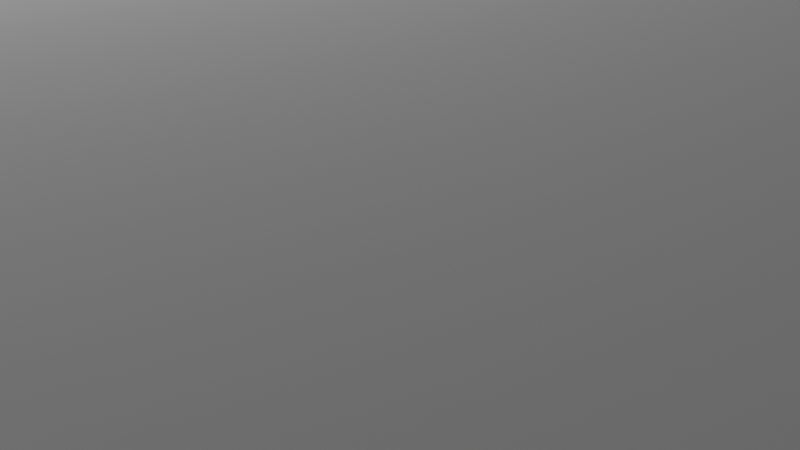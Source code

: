 # Source: room.blend  (saved by Blender 2.93.21; exported with 4.5.12 LTS)
import bpy
from mathutils import Matrix  # noqa: F401  (used for matrix-valued properties, if any)

bpy.ops.wm.read_factory_settings(use_empty=True)
scene = bpy.context.scene
scene.name = 'Scene'

# ---- collections
col_collection = bpy.data.collections.new('Collection'); scene.collection.children.link(col_collection)

# ---- images (referenced by path relative to the original .blend; pixels are not part of the script)
import os
ASSET_DIR = os.environ.get("B2B_ASSET_DIR", "")  # directory of the original .blend (textures are referenced by path, not embedded)
HERE = os.path.dirname(os.path.abspath(__file__))  # packed textures are extracted next to this script under _unpacked/

def load_image(name, relpath, width, height, colorspace="sRGB"):
    """Load a texture the original file referenced (path relative to the .blend, or extracted next to this script)."""
    p = next((c for c in (os.path.join(HERE, relpath), os.path.join(ASSET_DIR, relpath)) if relpath and os.path.exists(c)), "")
    if p:
        img = bpy.data.images.load(p, check_existing=True)
        img.name = name
    else:  # same state as the original file: an image datablock whose file is absent (Cycles renders it pink)
        img = bpy.data.images.new(name, width, height)
        img.source = "FILE"
        img.filepath = "//" + (relpath or name)
    img.colorspace_settings.name = colorspace
    return img
img_factory_wall_jpg = load_image('factory-wall.jpg', 'factory-wall.jpg', 1024, 1024, 'sRGB')
img_cement_jpg = load_image('cement.jpg', 'cement.jpg', 1024, 1024, 'sRGB')

# ---- materials (node trees are filled in below, after node groups)
mat_material = bpy.data.materials.new('Material')
mat_material.alpha_threshold = 0.0
mat_material.use_transparent_shadow = False
mat_material.line_color = (0.0, 0.0, 0.0, 1.0)
mat_material_002 = bpy.data.materials.new('Material.002')
mat_material_002.use_transparent_shadow = False
mat_material_001 = bpy.data.materials.new('Material.001')
mat_material_001.use_transparent_shadow = False

# ---- material node trees
mat_material.use_nodes = True; mat_material.node_tree.nodes.clear()
_N = mat_material.node_tree.nodes; _L = mat_material.node_tree.links
n0 = _N.new('ShaderNodeOutputMaterial'); n0.name = 'Material Output'; n0.location = (300, 300)
n1 = _N.new('ShaderNodeBsdfPrincipled'); n1.name = 'Principled BSDF'; n1.location = (10, 300)
n1.distribution = 'GGX'
n1.subsurface_method = 'BURLEY'
n1.inputs[0].default_value = (0.8, 0.1234, 0.1394, 1.0)
n1.inputs[2].default_value = 0.4
n1.inputs[3].default_value = 1.45
n1.inputs[27].default_value = (0.0, 0.0, 0.0, 1.0)
n1.inputs[28].default_value = 1.0
_L.new(n1.outputs[0], n0.inputs[0])
n0.is_active_output = True
mat_material_002.use_nodes = True; mat_material_002.node_tree.nodes.clear()
_N = mat_material_002.node_tree.nodes; _L = mat_material_002.node_tree.links
n0 = _N.new('ShaderNodeBsdfPrincipled'); n0.name = 'Principled BSDF'; n0.location = (10, 300)
n0.distribution = 'GGX'
n0.subsurface_method = 'BURLEY'
n0.inputs[3].default_value = 1.45
n0.inputs[27].default_value = (0.0, 0.0, 0.0, 1.0)
n0.inputs[28].default_value = 1.0
n1 = _N.new('ShaderNodeOutputMaterial'); n1.name = 'Material Output'; n1.location = (300, 300)
n2 = _N.new('ShaderNodeTexImage'); n2.name = 'Image Texture'; n2.location = (-280, 280)
n2.image = img_factory_wall_jpg
_L.new(n0.outputs[0], n1.inputs[0])
_L.new(n2.outputs[0], n0.inputs[0])
n1.is_active_output = True
mat_material_001.use_nodes = True; mat_material_001.node_tree.nodes.clear()
_N = mat_material_001.node_tree.nodes; _L = mat_material_001.node_tree.links
n0 = _N.new('ShaderNodeBsdfPrincipled'); n0.name = 'Principled BSDF'; n0.location = (10, 300)
n0.distribution = 'GGX'
n0.subsurface_method = 'BURLEY'
n0.inputs[3].default_value = 1.45
n0.inputs[27].default_value = (0.0, 0.0, 0.0, 1.0)
n0.inputs[28].default_value = 1.0
n1 = _N.new('ShaderNodeOutputMaterial'); n1.name = 'Material Output'; n1.location = (300, 300)
n2 = _N.new('ShaderNodeTexImage'); n2.name = 'Image Texture'; n2.location = (-180, 300)
n2.image = img_cement_jpg
_L.new(n0.outputs[0], n1.inputs[0])
_L.new(n2.outputs[0], n0.inputs[0])
n1.is_active_output = True

# ---- world
world_world = bpy.data.worlds.new('World'); scene.world = world_world
world_world.use_nodes = True; world_world.node_tree.nodes.clear()
_N = world_world.node_tree.nodes; _L = world_world.node_tree.links
n0 = _N.new('ShaderNodeOutputWorld'); n0.name = 'World Output'; n0.location = (300, 300)
n1 = _N.new('ShaderNodeBackground'); n1.name = 'Background'; n1.location = (10, 300)
n1.inputs[0].default_value = (0.05088, 0.05088, 0.05088, 1.0)
_L.new(n1.outputs[0], n0.inputs[0])
n0.is_active_output = True
world_world.color = (0.05088, 0.05088, 0.05088)
world_world.use_sun_shadow = False
world_world.sun_shadow_jitter_overblur = 0.0

# ---- cameras
cam_camera = bpy.data.cameras.new('Camera')
cam_camera.clip_end = 100.0
cam_camera.ortho_scale = 7.314

# ---- lights
light_light = bpy.data.lights.new('Light', 'POINT')
light_light.transmission_factor = 0.0
light_light.energy = 1000.0
light_light.shadow_soft_size = 0.1
light_light.shadow_maximum_resolution = 0.006
light_light.use_absolute_resolution = True

# ---- meshes
me_cube = bpy.data.meshes.new('Cube')
me_cube.from_pydata([(0.6269, 1.507, 1.0), (0.6269, 1.507, -1.0), (0.6269, -1.493, 1.0), (0.6269, -1.493, -1.0), (0.5269, 1.507, 1.0), (0.5269, 1.507, -1.0), (0.5269, -1.493, 1.0), (0.5269, -1.493, -1.0), (0.5269, 1.407, -1.0), (0.6269, 1.407, 1.0), (0.5269, 1.407, 1.0), (0.6269, 1.407, -1.0), (0.5269, -1.393, -1.0), (0.6269, -1.393, 1.0), (0.5269, -1.393, 1.0), (0.6269, -1.393, -1.0), (-1.473, 1.507, 1.0), (-1.473, 1.507, -1.0), (-1.473, 1.407, 1.0), (-1.473, 1.407, -1.0), (-1.473, -1.393, -1.0), (-1.473, -1.493, -1.0), (-1.473, -1.493, 1.0), (-1.473, -1.393, 1.0), (0.5269, 0.7066, 0.7), (0.5269, -0.6934, 0.7), (0.5269, -0.6934, -0.5), (0.5269, 0.7066, -0.5), (0.6269, -0.6934, 0.7), (0.6269, 0.7066, 0.7), (0.6269, -0.6934, -0.5), (0.6269, 0.7066, -0.5)], [], [(13, 14, 6, 2), (3, 2, 6, 7), (5, 8, 19, 17), (12, 15, 3, 7), (15, 13, 2, 3), (5, 4, 0, 1), (1, 0, 9, 11), (5, 1, 11, 8), (24, 10, 8, 12, 14, 25, 26, 27), (25, 14, 10, 24), (0, 4, 10, 9), (14, 12, 20, 23), (13, 15, 11, 9, 29, 31, 30, 28), (29, 9, 13, 28), (8, 11, 15, 12), (9, 10, 14, 13), (19, 18, 16, 17), (10, 4, 16, 18), (8, 10, 18, 19), (4, 5, 17, 16), (21, 22, 23, 20), (12, 7, 21, 20), (6, 14, 23, 22), (7, 6, 22, 21), (29, 24, 27, 31), (25, 28, 30, 26), (27, 26, 30, 31), (24, 29, 28, 25)])
_uv = me_cube.uv_layers.new(name='UVMap')
_uv.uv.foreach_set('vector', [0.625, 0.7412, 0.875, 0.7412, 0.875, 0.75, 0.625, 0.75, 0.375, 0.75, 0.625, 0.75, 0.625, 1.0, 0.375, 1.0, 0.125, 0.5, 0.125, 0.5073, 0.125, 0.5073, 0.125, 0.5, 0.125, 0.7412, 0.375, 0.7412, 0.375, 0.75, 0.125, 0.75, 0.375, 0.7412, 0.625, 0.7412, 0.625, 0.75, 0.375, 0.75, 0.375, 0.25, 0.625, 0.25, 0.625, 0.5, 0.375, 0.5, 0.375, 0.5, 0.625, 0.5, 0.625, 0.5073, 0.375, 0.5073, 0.125, 0.5, 0.375, 0.5, 0.375, 0.5073, 0.125, 0.5073, 0.5878, 0.172, 0.625, 0.2427, 0.375, 0.2427, 0.375, 0.008778, 0.625, 0.008778, 0.5878, 0.07178, 0.4378, 0.07178, 0.4378, 0.172, 0.5878, 0.07178, 0.625, 0.008778, 0.625, 0.2427, 0.5878, 0.172, 0.625, 0.5, 0.875, 0.5, 0.875, 0.5073, 0.625, 0.5073, 0.625, 0.008778, 0.375, 0.008778, 0.375, 0.008778, 0.625, 0.008778, 0.625, 0.7412, 0.375, 0.7412, 0.375, 0.5073, 0.625, 0.5073, 0.5878, 0.578, 0.4378, 0.578, 0.4378, 0.6782, 0.5878, 0.6782, 0.5878, 0.578, 0.625, 0.5073, 0.625, 0.7412, 0.5878, 0.6782, 0.125, 0.5073, 0.375, 0.5073, 0.375, 0.7412, 0.125, 0.7412, 0.625, 0.5073, 0.875, 0.5073, 0.875, 0.7412, 0.625, 0.7412, 0.375, 0.2427, 0.625, 0.2427, 0.625, 0.25, 0.375, 0.25, 0.875, 0.5073, 0.875, 0.5, 0.875, 0.5, 0.875, 0.5073, 0.375, 0.2427, 0.625, 0.2427, 0.625, 0.2427, 0.375, 0.2427, 0.625, 0.25, 0.375, 0.25, 0.375, 0.25, 0.625, 0.25, 0.375, 0.0, 0.625, 0.0, 0.625, 0.008778, 0.375, 0.008778, 0.125, 0.7412, 0.125, 0.75, 0.125, 0.75, 0.125, 0.7412, 0.875, 0.75, 0.875, 0.7412, 0.875, 0.7412, 0.875, 0.75, 0.375, 1.0, 0.625, 1.0, 0.625, 1.0, 0.375, 1.0, 0.625, 0.3748, 0.625, 0.354, 0.375, 0.354, 0.375, 0.3748, 0.625, 0.896, 0.625, 0.8752, 0.375, 0.8752, 0.375, 0.896, 0.229, 0.5, 0.229, 0.75, 0.2498, 0.75, 0.2498, 0.5, 0.771, 0.5, 0.7502, 0.5, 0.7502, 0.75, 0.771, 0.75])
me_cube.materials.append(mat_material)
me_cube.use_remesh_preserve_volume = False
me_cube.use_remesh_preserve_attributes = False
me_cube.use_mirror_vertex_groups = False
me_cube.update()
me_cube_001 = bpy.data.meshes.new('Cube.001')
me_cube_001.from_pydata([(-0.07306, -3.493, -1.0), (-0.07306, -3.493, 1.0), (-0.07306, 3.507, -1.0), (-0.07306, 3.507, 1.0), (0.02694, 3.432, -1.0), (0.02694, 3.432, 1.0), (0.02694, -3.418, 1.0), (0.02694, -3.418, -1.0), (0.02694, 3.432, -1.0), (0.02694, 3.432, 1.0), (3.027, -3.418, 1.0), (3.027, -3.493, 1.0), (3.027, -3.493, -1.0), (3.027, -3.418, -1.0), (3.027, 3.507, 1.0), (3.027, 3.507, -1.0), (3.027, 3.432, -1.0), (3.027, 3.432, 1.0)], [], [(3, 1, 11, 10, 6, 5, 17, 14), (0, 12, 11, 1), (3, 14, 15, 2), (2, 15, 16, 4, 7, 13, 12, 0), (0, 1, 3, 2), (4, 5, 9, 8), (13, 10, 11, 12), (7, 6, 10, 13), (15, 14, 17, 16), (5, 4, 16, 17), (5, 6, 7, 4)])
_uv = me_cube_001.uv_layers.new(name='UVMap')
_uv.uv.foreach_set('vector', [0.526, 0.0, 0.526, 0.6085, 0.3464, 0.6085, 0.3464, 0.602, 0.5202, 0.602, 0.5202, 0.00652, 0.3464, 0.00652, 0.3464, 0.0, 0.7575, 0.0, 0.7575, 0.4045, 0.6803, 0.4045, 0.6803, 0.0, 0.6803, 0.809, 0.6803, 0.4045, 0.7575, 0.4045, 0.7575, 0.809, 0.3464, 0.6085, 0.1669, 0.6085, 0.1669, 0.602, 0.3406, 0.602, 0.3406, 0.00652, 0.1669, 0.00652, 0.1669, 0.0, 0.3464, 0.0, 0.6032, 0.9134, 0.526, 0.9134, 0.526, 0.0, 0.6032, 0.0, 0.3212, 0.6085, 0.3212, 0.6085, 0.3212, 0.6085, 0.3212, 0.6085, 0.3299, 0.6085, 0.3299, 0.7824, 0.3256, 0.7824, 0.3256, 0.6085, 0.6191, 1.0, 0.1669, 1.0, 0.1669, -0.01645, 0.6191, -0.01645, 0.3256, 0.6085, 0.3256, 0.7824, 0.3212, 0.7824, 0.3212, 0.6085, 0.2441, -0.01645, 0.7587, -0.01645, 0.7587, 1.0, 0.2441, 1.0, 0.3532, 2.331, 0.3532, 0.0, 0.9928, 0.0, 0.9928, 2.331])
me_cube_001.materials.append(mat_material_002)
me_cube_001.use_remesh_fix_poles = True
me_cube_001.use_remesh_preserve_attributes = False
me_cube_001.update()
me_cube_002 = bpy.data.meshes.new('Cube.002')
me_cube_002.from_pydata([(-1.573, -3.493, -0.05), (-1.573, -3.493, 0.05), (-1.573, 3.507, -0.05), (-1.573, 3.507, 0.05), (1.527, -3.493, -0.05), (1.527, -3.493, 0.05), (1.527, 3.507, -0.05), (1.527, 3.507, 0.05)], [], [(0, 1, 3, 2), (2, 3, 7, 6), (6, 7, 5, 4), (4, 5, 1, 0), (2, 6, 4, 0), (7, 3, 1, 5)])
_uv = me_cube_002.uv_layers.new(name='UVMap')
_uv.uv.foreach_set('vector', [0.375, 0.0, 0.625, 0.0, 0.625, 0.25, 0.375, 0.25, 0.375, 0.25, 0.625, 0.25, 0.625, 0.5, 0.375, 0.5, 0.375, 0.5, 0.625, 0.5, 0.625, 0.75, 0.375, 0.75, 0.375, 0.75, 0.625, 0.75, 0.625, 1.0, 0.375, 1.0, 0.125, 0.5, 0.375, 0.5, 0.375, 0.75, 0.125, 0.75, -2.375, -2.875, 3.375, -2.875, 3.312, 4.0, -2.438, 4.0])
me_cube_002.materials.append(mat_material_001)
me_cube_002.use_remesh_fix_poles = True
me_cube_002.use_remesh_preserve_attributes = False
me_cube_002.update()
me_cube_003 = bpy.data.meshes.new('Cube.003')
me_cube_003.from_pydata([(-14.55, -10.0, -0.05), (-14.55, -10.0, 0.05), (-14.55, 13.0, -0.05), (-14.55, 13.0, 0.05), (16.45, -10.0, -0.05), (16.45, -10.0, 0.05), (16.45, 13.0, -0.05), (16.45, 13.0, 0.05)], [], [(0, 1, 3, 2), (2, 3, 7, 6), (6, 7, 5, 4), (4, 5, 1, 0), (2, 6, 4, 0), (7, 3, 1, 5)])
_uv = me_cube_003.uv_layers.new(name='UVMap')
_uv.uv.foreach_set('vector', [0.375, 0.0, 0.625, 0.0, 0.625, 0.25, 0.375, 0.25, 0.375, 0.25, 0.625, 0.25, 0.625, 0.5, 0.375, 0.5, 0.375, 0.5, 0.625, 0.5, 0.625, 0.75, 0.375, 0.75, 0.375, 0.75, 0.625, 0.75, 0.625, 1.0, 0.375, 1.0, 0.125, 0.5, 0.375, 0.5, 0.375, 0.75, 0.125, 0.75, 0.625, 0.5, 0.875, 0.5, 0.875, 0.75, 0.625, 0.75])
me_cube_003.use_remesh_fix_poles = True
me_cube_003.use_remesh_preserve_attributes = False
me_cube_003.update()

# ---- objects
ob_c_wall = bpy.data.objects.new('C Wall', me_cube)
ob_light = bpy.data.objects.new('Light', light_light)
ob_camera = bpy.data.objects.new('Camera', cam_camera)
ob_long_wall = bpy.data.objects.new('Long Wall', me_cube_001)
ob_floor = bpy.data.objects.new('Floor', me_cube_002)
ob_ceiling = bpy.data.objects.new('Ceiling', me_cube_003)

# ---- transforms, parenting, visibility, modifiers, constraints
ob_c_wall.location = (0.00662, 0.7731, 1.0)
ob_c_wall.rotation_euler = (0.0, -0.0, 1.571)
ob_c_wall.lock_rotations_4d = False
ob_c_wall.empty_display_type = 'ARROWS'
ob_c_wall.lineart.crease_threshold = 0.0
ob_light.location = (5.076, 0.5055, 5.904)
ob_light.rotation_euler = (0.6503, 0.05522, 1.866)
ob_light.lock_rotations_4d = False
ob_light.empty_display_type = 'ARROWS'
ob_light.color = (0.0, 0.0, 0.0, 0.0)
ob_light.lineart.crease_threshold = 0.0
ob_camera.location = (7.432, 8.682, 4.958)
ob_camera.rotation_euler = (1.109, -0.0, 2.386)
ob_camera.lock_rotations_4d = False
ob_camera.empty_display_type = 'ARROWS'
ob_camera.color = (0.0, 0.0, 0.0, 0.0)
ob_camera.display_type = 'WIRE'
ob_camera.lineart.crease_threshold = 0.0
ob_long_wall.location = (0.00662, -1.627, 1.0)
ob_long_wall.rotation_euler = (0.0, -0.0, 1.571)
ob_floor.location = (0.00662, -0.1269, -0.05)
ob_floor.rotation_euler = (0.0, -0.0, 1.571)
ob_ceiling.location = (0.00662, -0.1269, 4.05)
ob_ceiling.rotation_euler = (0.0, -0.0, 1.571)

# ---- collection membership
col_collection.objects.link(ob_c_wall)
col_collection.objects.link(ob_light)
col_collection.objects.link(ob_camera)
col_collection.objects.link(ob_long_wall)
col_collection.objects.link(ob_floor)
col_collection.objects.link(ob_ceiling)

# ---- scene / render settings (as saved in the file)
scene.camera = ob_camera
scene.frame_start = 1; scene.frame_end = 250; scene.frame_set(2)
scene.render.engine = 'BLENDER_EEVEE_NEXT'
scene.cycles.use_denoising = False
scene.cycles.samples = 128
scene.cycles.sampling_pattern = 'TABULATED_SOBOL'
scene.cycles.use_adaptive_sampling = False
scene.cycles.use_light_tree = False
scene.view_settings.view_transform = 'Filmic'
bpy.context.view_layer.update()
